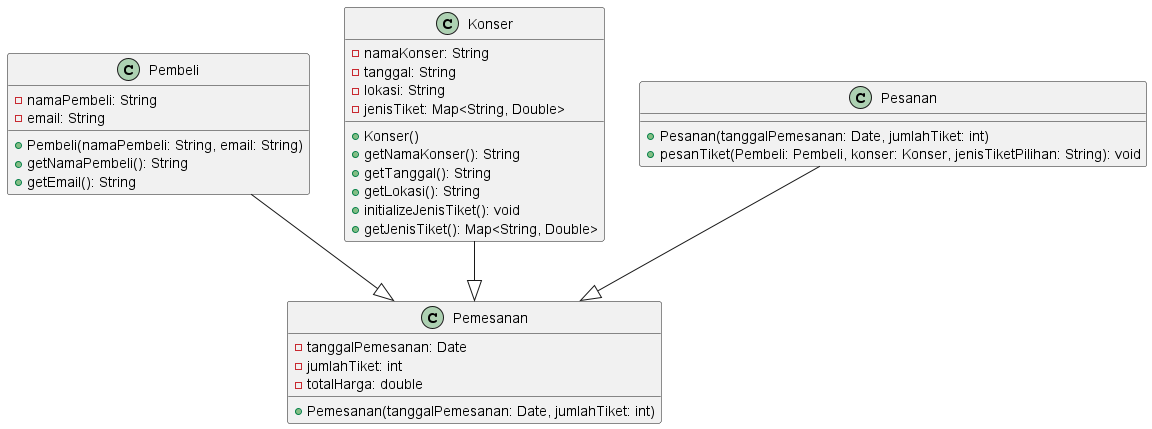

The diagram above was rendered by PlantUML. Its source (embedded in the PNG):
@startuml

class Pembeli {
    -namaPembeli: String
    -email: String

    +Pembeli(namaPembeli: String, email: String)
    +getNamaPembeli(): String
    +getEmail(): String
}

class Konser {
    -namaKonser: String
    -tanggal: String
    -lokasi: String
    -jenisTiket: Map<String, Double>

    +Konser()
    +getNamaKonser(): String
    +getTanggal(): String
    +getLokasi(): String
    +initializeJenisTiket(): void
    +getJenisTiket(): Map<String, Double>
}

class Pemesanan {
    -tanggalPemesanan: Date
    -jumlahTiket: int
    -totalHarga: double

    +Pemesanan(tanggalPemesanan: Date, jumlahTiket: int)
}

class Pesanan {
    +Pesanan(tanggalPemesanan: Date, jumlahTiket: int)
    +pesanTiket(Pembeli: Pembeli, konser: Konser, jenisTiketPilihan: String): void
}

Pembeli --|> Pemesanan
Konser --|> Pemesanan
Pesanan --|> Pemesanan

@enduml